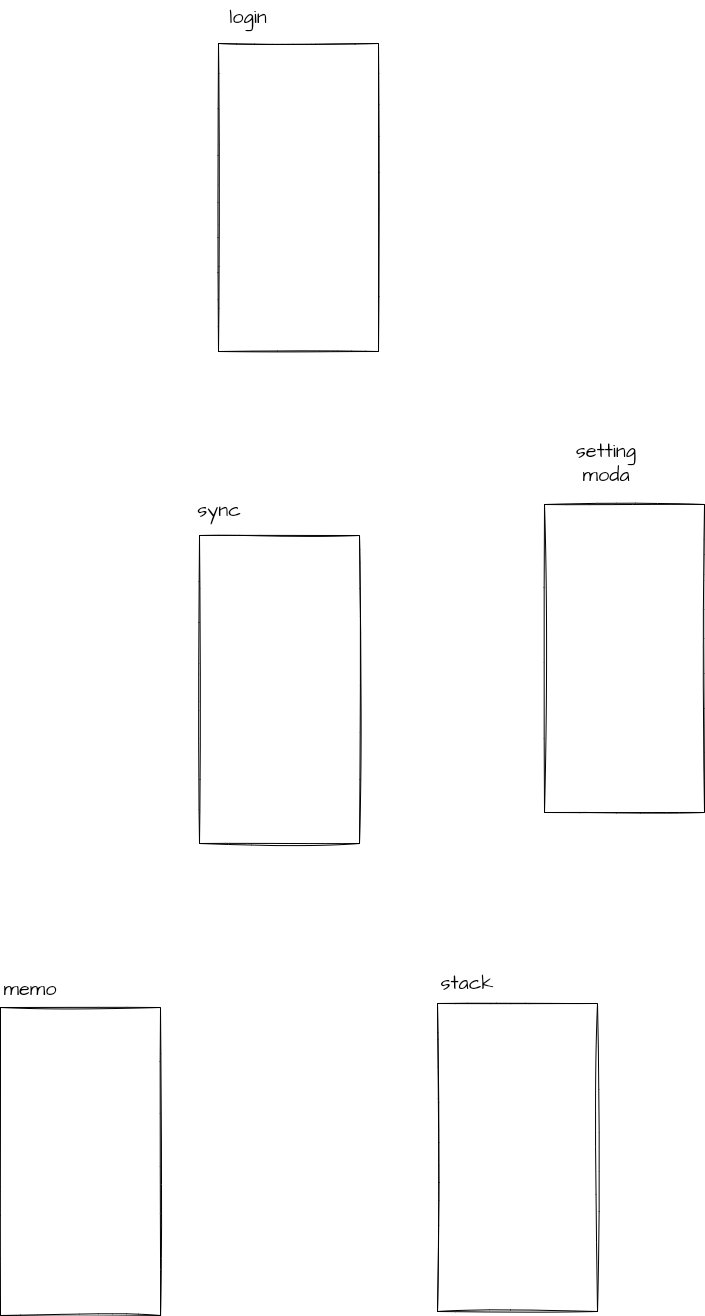

The diagram above was exported from draw.io. Its source (the exported page's mxGraphModel, read from the mxfile embedded in the PNG):
<mxGraphModel dx="1052" dy="1768" grid="0" gridSize="10" guides="1" tooltips="1" connect="1" arrows="1" fold="1" page="0" pageScale="1" pageWidth="827" pageHeight="1169" math="0" shadow="0">
  <root>
    <mxCell id="0" />
    <mxCell id="1" parent="0" />
    <mxCell id="gByO27DUeg4lr-7pM6_m-1" value="" style="rounded=0;whiteSpace=wrap;html=1;sketch=1;hachureGap=4;pointerEvents=0;fontFamily=Architects Daughter;fontSource=https%3A%2F%2Ffonts.googleapis.com%2Fcss%3Ffamily%3DArchitects%2BDaughter;fontSize=20;" vertex="1" parent="1">
      <mxGeometry x="39" y="-314" width="160" height="308" as="geometry" />
    </mxCell>
    <mxCell id="gByO27DUeg4lr-7pM6_m-2" value="" style="rounded=0;whiteSpace=wrap;html=1;sketch=1;hachureGap=4;pointerEvents=0;fontFamily=Architects Daughter;fontSource=https://fonts.googleapis.com/css?family=Architects+Daughter;fontSize=20;" vertex="1" parent="1">
      <mxGeometry x="365" y="147" width="160" height="308" as="geometry" />
    </mxCell>
    <mxCell id="gByO27DUeg4lr-7pM6_m-3" value="" style="rounded=0;whiteSpace=wrap;html=1;sketch=1;hachureGap=4;pointerEvents=0;fontFamily=Architects Daughter;fontSource=https://fonts.googleapis.com/css?family=Architects+Daughter;fontSize=20;" vertex="1" parent="1">
      <mxGeometry x="20" y="178" width="160" height="308" as="geometry" />
    </mxCell>
    <mxCell id="gByO27DUeg4lr-7pM6_m-4" value="" style="rounded=0;whiteSpace=wrap;html=1;sketch=1;hachureGap=4;pointerEvents=0;fontFamily=Architects Daughter;fontSource=https://fonts.googleapis.com/css?family=Architects+Daughter;fontSize=20;" vertex="1" parent="1">
      <mxGeometry x="-179" y="650" width="160" height="308" as="geometry" />
    </mxCell>
    <mxCell id="gByO27DUeg4lr-7pM6_m-5" value="" style="rounded=0;whiteSpace=wrap;html=1;sketch=1;hachureGap=4;pointerEvents=0;fontFamily=Architects Daughter;fontSource=https://fonts.googleapis.com/css?family=Architects+Daughter;fontSize=20;" vertex="1" parent="1">
      <mxGeometry x="258" y="646" width="160" height="308" as="geometry" />
    </mxCell>
    <mxCell id="gByO27DUeg4lr-7pM6_m-8" value="login" style="text;strokeColor=none;fillColor=none;html=1;align=center;verticalAlign=middle;whiteSpace=wrap;rounded=0;sketch=1;hachureGap=4;pointerEvents=0;fontFamily=Architects Daughter;fontSource=https%3A%2F%2Ffonts.googleapis.com%2Fcss%3Ffamily%3DArchitects%2BDaughter;fontSize=20;" vertex="1" parent="1">
      <mxGeometry x="39" y="-357" width="60" height="34" as="geometry" />
    </mxCell>
    <mxCell id="gByO27DUeg4lr-7pM6_m-9" value="sync" style="text;strokeColor=none;fillColor=none;html=1;align=center;verticalAlign=middle;whiteSpace=wrap;rounded=0;sketch=1;hachureGap=4;pointerEvents=0;fontFamily=Architects Daughter;fontSource=https%3A%2F%2Ffonts.googleapis.com%2Fcss%3Ffamily%3DArchitects%2BDaughter;fontSize=20;" vertex="1" parent="1">
      <mxGeometry x="10" y="131" width="60" height="44" as="geometry" />
    </mxCell>
    <mxCell id="gByO27DUeg4lr-7pM6_m-10" value="setting moda" style="text;strokeColor=none;fillColor=none;html=1;align=center;verticalAlign=middle;whiteSpace=wrap;rounded=0;sketch=1;hachureGap=4;pointerEvents=0;fontFamily=Architects Daughter;fontSource=https%3A%2F%2Ffonts.googleapis.com%2Fcss%3Ffamily%3DArchitects%2BDaughter;fontSize=20;" vertex="1" parent="1">
      <mxGeometry x="371" y="75" width="112" height="61" as="geometry" />
    </mxCell>
    <mxCell id="gByO27DUeg4lr-7pM6_m-11" value="memo" style="text;strokeColor=none;fillColor=none;html=1;align=center;verticalAlign=middle;whiteSpace=wrap;rounded=0;sketch=1;hachureGap=4;pointerEvents=0;fontFamily=Architects Daughter;fontSource=https%3A%2F%2Ffonts.googleapis.com%2Fcss%3Ffamily%3DArchitects%2BDaughter;fontSize=20;" vertex="1" parent="1">
      <mxGeometry x="-179" y="617" width="60" height="29" as="geometry" />
    </mxCell>
    <mxCell id="gByO27DUeg4lr-7pM6_m-12" value="stack" style="text;strokeColor=none;fillColor=none;html=1;align=center;verticalAlign=middle;whiteSpace=wrap;rounded=0;sketch=1;hachureGap=4;pointerEvents=0;fontFamily=Architects Daughter;fontSource=https%3A%2F%2Ffonts.googleapis.com%2Fcss%3Ffamily%3DArchitects%2BDaughter;fontSize=20;" vertex="1" parent="1">
      <mxGeometry x="258" y="611" width="60" height="30" as="geometry" />
    </mxCell>
  </root>
</mxGraphModel>